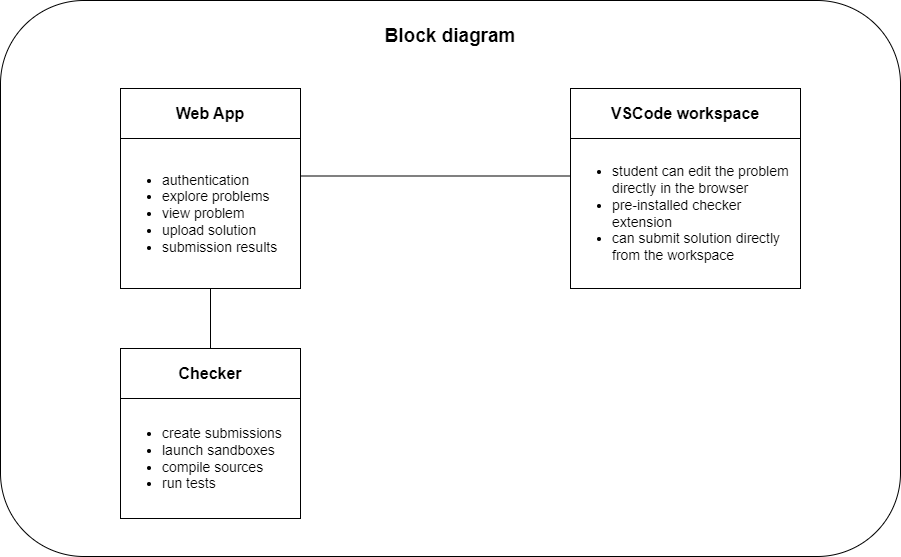

The diagram above was exported from draw.io. Its source (the exported page's mxGraphModel, read from the mxfile embedded in the PNG):
<mxGraphModel dx="1294" dy="778" grid="1" gridSize="10" guides="1" tooltips="1" connect="1" arrows="1" fold="1" page="1" pageScale="1" pageWidth="850" pageHeight="1100" math="0" shadow="0">
  <root>
    <mxCell id="0" />
    <mxCell id="1" parent="0" />
    <mxCell id="2" value="" style="rounded=1;whiteSpace=wrap;html=1;" parent="1" vertex="1">
      <mxGeometry x="20" y="252" width="900" height="556" as="geometry" />
    </mxCell>
    <mxCell id="3" value="Block diagram" style="text;html=1;strokeColor=none;fillColor=none;align=center;verticalAlign=middle;whiteSpace=wrap;rounded=0;fontSize=19;fontStyle=1" parent="1" vertex="1">
      <mxGeometry x="390" y="273" width="160" height="30" as="geometry" />
    </mxCell>
    <mxCell id="4" value="Web App" style="rounded=0;whiteSpace=wrap;html=1;align=center;fontStyle=1;fontSize=16;" parent="1" vertex="1">
      <mxGeometry x="140" y="340" width="180" height="50" as="geometry" />
    </mxCell>
    <mxCell id="5" value="&lt;ul style=&quot;font-size: 14px;&quot;&gt;&lt;li&gt;authentication&lt;/li&gt;&lt;li&gt;explore problems&lt;/li&gt;&lt;li&gt;view problem&lt;/li&gt;&lt;li&gt;upload solution&lt;/li&gt;&lt;li style=&quot;border-color: var(--border-color);&quot;&gt;submission results&lt;/li&gt;&lt;/ul&gt;" style="rounded=0;whiteSpace=wrap;html=1;fontSize=16;align=left;" parent="1" vertex="1">
      <mxGeometry x="140" y="390" width="180" height="150" as="geometry" />
    </mxCell>
    <mxCell id="6" value="VSCode workspace" style="rounded=0;whiteSpace=wrap;html=1;align=center;fontStyle=1;fontSize=16;" parent="1" vertex="1">
      <mxGeometry x="590" y="340" width="230" height="50" as="geometry" />
    </mxCell>
    <mxCell id="7" value="&lt;ul style=&quot;font-size: 14px;&quot;&gt;&lt;li&gt;student can edit the problem directly in the browser&lt;/li&gt;&lt;li&gt;pre-installed checker extension&lt;/li&gt;&lt;li&gt;can submit solution directly from the workspace&lt;/li&gt;&lt;/ul&gt;" style="rounded=0;whiteSpace=wrap;html=1;fontSize=16;align=left;" parent="1" vertex="1">
      <mxGeometry x="590" y="390" width="230" height="150" as="geometry" />
    </mxCell>
    <mxCell id="8" value="Checker" style="rounded=0;whiteSpace=wrap;html=1;align=center;fontStyle=1;fontSize=16;" parent="1" vertex="1">
      <mxGeometry x="140" y="600" width="180" height="50" as="geometry" />
    </mxCell>
    <mxCell id="13" value="" style="endArrow=none;html=1;fontSize=14;exitX=1;exitY=0.25;exitDx=0;exitDy=0;entryX=0;entryY=0.25;entryDx=0;entryDy=0;" parent="1" source="5" target="7" edge="1">
      <mxGeometry width="50" height="50" relative="1" as="geometry">
        <mxPoint x="490" y="490" as="sourcePoint" />
        <mxPoint x="540" y="440" as="targetPoint" />
      </mxGeometry>
    </mxCell>
    <mxCell id="14" value="" style="endArrow=none;html=1;fontSize=14;exitX=0.5;exitY=0;exitDx=0;exitDy=0;entryX=0.5;entryY=1;entryDx=0;entryDy=0;" parent="1" source="8" target="5" edge="1">
      <mxGeometry width="50" height="50" relative="1" as="geometry">
        <mxPoint x="490" y="490" as="sourcePoint" />
        <mxPoint x="540" y="440" as="targetPoint" />
      </mxGeometry>
    </mxCell>
    <mxCell id="15" value="&lt;ul style=&quot;font-size: 14px;&quot;&gt;&lt;li&gt;create submissions&lt;/li&gt;&lt;li&gt;launch sandboxes&lt;/li&gt;&lt;li&gt;compile sources&lt;/li&gt;&lt;li&gt;run tests&lt;/li&gt;&lt;/ul&gt;" style="rounded=0;whiteSpace=wrap;html=1;fontSize=16;align=left;" vertex="1" parent="1">
      <mxGeometry x="140" y="650" width="180" height="120" as="geometry" />
    </mxCell>
  </root>
</mxGraphModel>